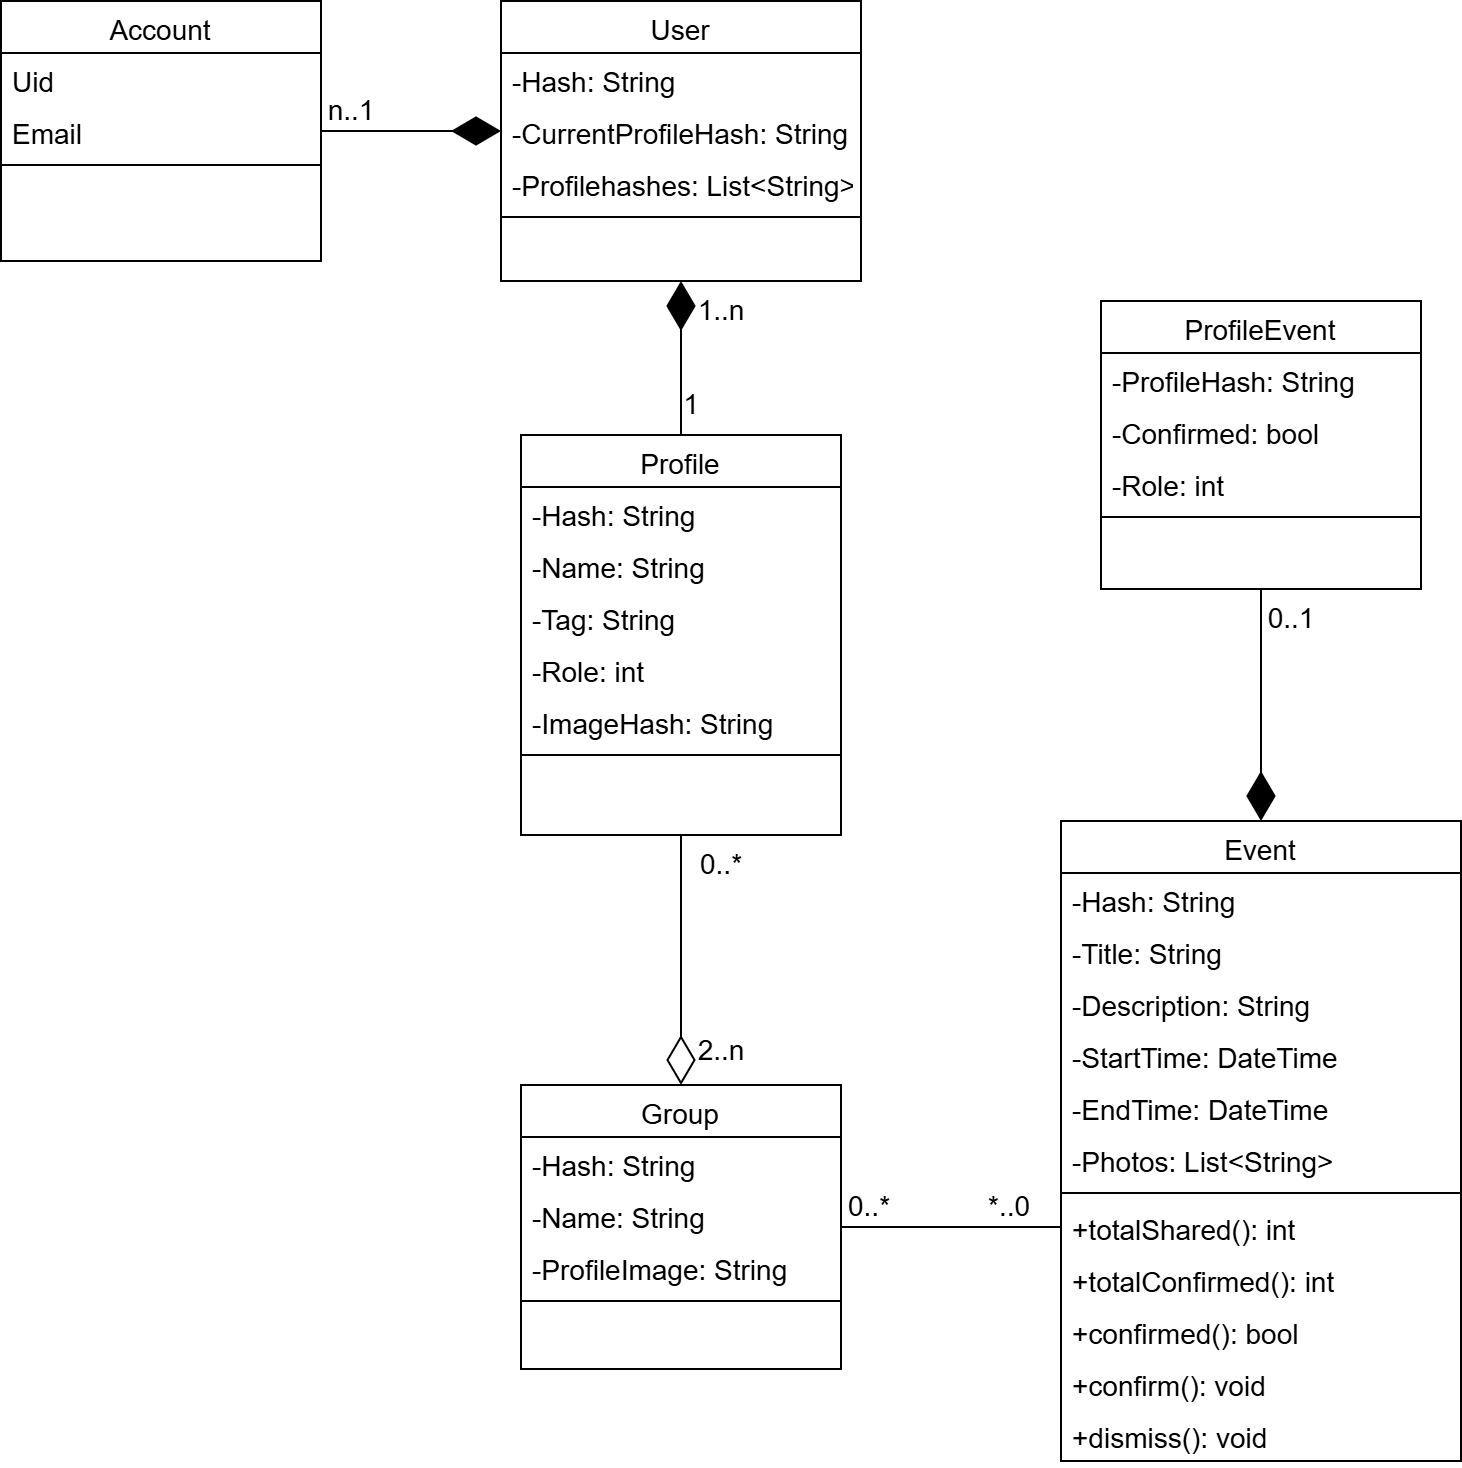

The diagram above was exported from draw.io. Its source (the exported page's mxGraphModel, read from the mxfile embedded in the PNG):
<mxGraphModel dx="2420" dy="878" grid="1" gridSize="10" guides="1" tooltips="1" connect="1" arrows="1" fold="1" page="1" pageScale="1" pageWidth="827" pageHeight="1169" math="0" shadow="0">
  <root>
    <mxCell id="0" />
    <mxCell id="1" parent="0" />
    <mxCell id="LKvI3tK5rYRrz4UKOxzr-1" value="Event" style="swimlane;fontStyle=0;align=center;verticalAlign=top;childLayout=stackLayout;horizontal=1;startSize=26;horizontalStack=0;resizeParent=1;resizeLast=0;collapsible=1;marginBottom=0;rounded=0;shadow=0;strokeWidth=1;fontSize=14;" parent="1" vertex="1">
      <mxGeometry x="-270" y="450" width="200" height="320" as="geometry">
        <mxRectangle x="230" y="140" width="160" height="26" as="alternateBounds" />
      </mxGeometry>
    </mxCell>
    <mxCell id="Pw_wwTcXJaIxe1h2iwm2-3" value="-Hash: String" style="text;align=left;verticalAlign=top;spacingLeft=4;spacingRight=4;overflow=hidden;rotatable=0;points=[[0,0.5],[1,0.5]];portConstraint=eastwest;rounded=0;shadow=0;html=0;fontSize=14;" vertex="1" parent="LKvI3tK5rYRrz4UKOxzr-1">
      <mxGeometry y="26" width="200" height="26" as="geometry" />
    </mxCell>
    <mxCell id="LKvI3tK5rYRrz4UKOxzr-6" value="-Title: String" style="text;align=left;verticalAlign=top;spacingLeft=4;spacingRight=4;overflow=hidden;rotatable=0;points=[[0,0.5],[1,0.5]];portConstraint=eastwest;rounded=0;shadow=0;html=0;fontSize=14;" parent="LKvI3tK5rYRrz4UKOxzr-1" vertex="1">
      <mxGeometry y="52" width="200" height="26" as="geometry" />
    </mxCell>
    <mxCell id="LKvI3tK5rYRrz4UKOxzr-7" value="-Description: String" style="text;align=left;verticalAlign=top;spacingLeft=4;spacingRight=4;overflow=hidden;rotatable=0;points=[[0,0.5],[1,0.5]];portConstraint=eastwest;rounded=0;shadow=0;html=0;fontSize=14;" parent="LKvI3tK5rYRrz4UKOxzr-1" vertex="1">
      <mxGeometry y="78" width="200" height="26" as="geometry" />
    </mxCell>
    <mxCell id="LKvI3tK5rYRrz4UKOxzr-8" value="-StartTime: DateTime" style="text;align=left;verticalAlign=top;spacingLeft=4;spacingRight=4;overflow=hidden;rotatable=0;points=[[0,0.5],[1,0.5]];portConstraint=eastwest;rounded=0;shadow=0;html=0;fontSize=14;" parent="LKvI3tK5rYRrz4UKOxzr-1" vertex="1">
      <mxGeometry y="104" width="200" height="26" as="geometry" />
    </mxCell>
    <mxCell id="LKvI3tK5rYRrz4UKOxzr-9" value="-EndTime: DateTime" style="text;align=left;verticalAlign=top;spacingLeft=4;spacingRight=4;overflow=hidden;rotatable=0;points=[[0,0.5],[1,0.5]];portConstraint=eastwest;rounded=0;shadow=0;html=0;fontSize=14;" parent="LKvI3tK5rYRrz4UKOxzr-1" vertex="1">
      <mxGeometry y="130" width="200" height="26" as="geometry" />
    </mxCell>
    <mxCell id="LKvI3tK5rYRrz4UKOxzr-12" value="-Photos: List&lt;String&gt;" style="text;align=left;verticalAlign=top;spacingLeft=4;spacingRight=4;overflow=hidden;rotatable=0;points=[[0,0.5],[1,0.5]];portConstraint=eastwest;rounded=0;shadow=0;html=0;fontSize=14;" parent="LKvI3tK5rYRrz4UKOxzr-1" vertex="1">
      <mxGeometry y="156" width="200" height="26" as="geometry" />
    </mxCell>
    <mxCell id="LKvI3tK5rYRrz4UKOxzr-14" value="" style="line;html=1;strokeWidth=1;align=left;verticalAlign=middle;spacingTop=-1;spacingLeft=3;spacingRight=3;rotatable=0;labelPosition=right;points=[];portConstraint=eastwest;fontSize=14;" parent="LKvI3tK5rYRrz4UKOxzr-1" vertex="1">
      <mxGeometry y="182" width="200" height="8" as="geometry" />
    </mxCell>
    <mxCell id="Pw_wwTcXJaIxe1h2iwm2-4" value="+totalShared(): int" style="text;align=left;verticalAlign=top;spacingLeft=4;spacingRight=4;overflow=hidden;rotatable=0;points=[[0,0.5],[1,0.5]];portConstraint=eastwest;rounded=0;shadow=0;html=0;fontSize=14;" vertex="1" parent="LKvI3tK5rYRrz4UKOxzr-1">
      <mxGeometry y="190" width="200" height="26" as="geometry" />
    </mxCell>
    <mxCell id="Pw_wwTcXJaIxe1h2iwm2-5" value="+totalConfirmed(): int" style="text;align=left;verticalAlign=top;spacingLeft=4;spacingRight=4;overflow=hidden;rotatable=0;points=[[0,0.5],[1,0.5]];portConstraint=eastwest;rounded=0;shadow=0;html=0;fontSize=14;" vertex="1" parent="LKvI3tK5rYRrz4UKOxzr-1">
      <mxGeometry y="216" width="200" height="26" as="geometry" />
    </mxCell>
    <mxCell id="Pw_wwTcXJaIxe1h2iwm2-6" value="+confirmed(): bool" style="text;align=left;verticalAlign=top;spacingLeft=4;spacingRight=4;overflow=hidden;rotatable=0;points=[[0,0.5],[1,0.5]];portConstraint=eastwest;rounded=0;shadow=0;html=0;fontSize=14;" vertex="1" parent="LKvI3tK5rYRrz4UKOxzr-1">
      <mxGeometry y="242" width="200" height="26" as="geometry" />
    </mxCell>
    <mxCell id="Pw_wwTcXJaIxe1h2iwm2-7" value="+confirm(): void" style="text;align=left;verticalAlign=top;spacingLeft=4;spacingRight=4;overflow=hidden;rotatable=0;points=[[0,0.5],[1,0.5]];portConstraint=eastwest;rounded=0;shadow=0;html=0;fontSize=14;" vertex="1" parent="LKvI3tK5rYRrz4UKOxzr-1">
      <mxGeometry y="268" width="200" height="26" as="geometry" />
    </mxCell>
    <mxCell id="Pw_wwTcXJaIxe1h2iwm2-8" value="+dismiss(): void" style="text;align=left;verticalAlign=top;spacingLeft=4;spacingRight=4;overflow=hidden;rotatable=0;points=[[0,0.5],[1,0.5]];portConstraint=eastwest;rounded=0;shadow=0;html=0;fontSize=14;" vertex="1" parent="LKvI3tK5rYRrz4UKOxzr-1">
      <mxGeometry y="294" width="200" height="26" as="geometry" />
    </mxCell>
    <mxCell id="LKvI3tK5rYRrz4UKOxzr-15" value="Account" style="swimlane;fontStyle=0;align=center;verticalAlign=top;childLayout=stackLayout;horizontal=1;startSize=26;horizontalStack=0;resizeParent=1;resizeLast=0;collapsible=1;marginBottom=0;rounded=0;shadow=0;strokeWidth=1;fontSize=14;" parent="1" vertex="1">
      <mxGeometry x="-800" y="40" width="160" height="130" as="geometry">
        <mxRectangle x="550" y="140" width="160" height="26" as="alternateBounds" />
      </mxGeometry>
    </mxCell>
    <mxCell id="LKvI3tK5rYRrz4UKOxzr-17" value="Uid" style="text;align=left;verticalAlign=top;spacingLeft=4;spacingRight=4;overflow=hidden;rotatable=0;points=[[0,0.5],[1,0.5]];portConstraint=eastwest;rounded=0;shadow=0;html=0;fontSize=14;" parent="LKvI3tK5rYRrz4UKOxzr-15" vertex="1">
      <mxGeometry y="26" width="160" height="26" as="geometry" />
    </mxCell>
    <mxCell id="LKvI3tK5rYRrz4UKOxzr-18" value="Email" style="text;align=left;verticalAlign=top;spacingLeft=4;spacingRight=4;overflow=hidden;rotatable=0;points=[[0,0.5],[1,0.5]];portConstraint=eastwest;rounded=0;shadow=0;html=0;fontSize=14;" parent="LKvI3tK5rYRrz4UKOxzr-15" vertex="1">
      <mxGeometry y="52" width="160" height="26" as="geometry" />
    </mxCell>
    <mxCell id="LKvI3tK5rYRrz4UKOxzr-21" value="" style="line;html=1;strokeWidth=1;align=left;verticalAlign=middle;spacingTop=-1;spacingLeft=3;spacingRight=3;rotatable=0;labelPosition=right;points=[];portConstraint=eastwest;fontSize=14;" parent="LKvI3tK5rYRrz4UKOxzr-15" vertex="1">
      <mxGeometry y="78" width="160" height="8" as="geometry" />
    </mxCell>
    <mxCell id="LKvI3tK5rYRrz4UKOxzr-22" value="User" style="swimlane;fontStyle=0;align=center;verticalAlign=top;childLayout=stackLayout;horizontal=1;startSize=26;horizontalStack=0;resizeParent=1;resizeLast=0;collapsible=1;marginBottom=0;rounded=0;shadow=0;strokeWidth=1;fontSize=14;" parent="1" vertex="1">
      <mxGeometry x="-550" y="40" width="180" height="140" as="geometry">
        <mxRectangle x="550" y="140" width="160" height="26" as="alternateBounds" />
      </mxGeometry>
    </mxCell>
    <mxCell id="LKvI3tK5rYRrz4UKOxzr-24" value="-Hash: String" style="text;align=left;verticalAlign=top;spacingLeft=4;spacingRight=4;overflow=hidden;rotatable=0;points=[[0,0.5],[1,0.5]];portConstraint=eastwest;rounded=0;shadow=0;html=0;fontSize=14;" parent="LKvI3tK5rYRrz4UKOxzr-22" vertex="1">
      <mxGeometry y="26" width="180" height="26" as="geometry" />
    </mxCell>
    <mxCell id="ZK-TR__UDdVQtmGzN9ZT-1" value="-CurrentProfileHash: String" style="text;align=left;verticalAlign=top;spacingLeft=4;spacingRight=4;overflow=hidden;rotatable=0;points=[[0,0.5],[1,0.5]];portConstraint=eastwest;rounded=0;shadow=0;html=0;fontSize=14;" parent="LKvI3tK5rYRrz4UKOxzr-22" vertex="1">
      <mxGeometry y="52" width="180" height="26" as="geometry" />
    </mxCell>
    <mxCell id="JyUAmmQP5AHGo5wzwjd6-3" value="-Profilehashes: List&lt;String&gt;" style="text;align=left;verticalAlign=top;spacingLeft=4;spacingRight=4;overflow=hidden;rotatable=0;points=[[0,0.5],[1,0.5]];portConstraint=eastwest;rounded=0;shadow=0;html=0;fontSize=14;" parent="LKvI3tK5rYRrz4UKOxzr-22" vertex="1">
      <mxGeometry y="78" width="180" height="26" as="geometry" />
    </mxCell>
    <mxCell id="LKvI3tK5rYRrz4UKOxzr-28" value="" style="line;html=1;strokeWidth=1;align=left;verticalAlign=middle;spacingTop=-1;spacingLeft=3;spacingRight=3;rotatable=0;labelPosition=right;points=[];portConstraint=eastwest;fontSize=14;" parent="LKvI3tK5rYRrz4UKOxzr-22" vertex="1">
      <mxGeometry y="104" width="180" height="8" as="geometry" />
    </mxCell>
    <mxCell id="LKvI3tK5rYRrz4UKOxzr-29" value="" style="endArrow=diamondThin;html=1;rounded=0;entryX=0;entryY=0.5;entryDx=0;entryDy=0;endFill=1;startSize=22;endSize=22;exitX=1;exitY=0.5;exitDx=0;exitDy=0;fontSize=14;" parent="1" source="LKvI3tK5rYRrz4UKOxzr-15" edge="1" target="ZK-TR__UDdVQtmGzN9ZT-1">
      <mxGeometry width="50" height="50" relative="1" as="geometry">
        <mxPoint x="-630" y="180" as="sourcePoint" />
        <mxPoint x="-550" y="147" as="targetPoint" />
      </mxGeometry>
    </mxCell>
    <mxCell id="LKvI3tK5rYRrz4UKOxzr-30" value="Profile" style="swimlane;fontStyle=0;align=center;verticalAlign=top;childLayout=stackLayout;horizontal=1;startSize=26;horizontalStack=0;resizeParent=1;resizeLast=0;collapsible=1;marginBottom=0;rounded=0;shadow=0;strokeWidth=1;fontSize=14;" parent="1" vertex="1">
      <mxGeometry x="-540" y="257" width="160" height="200" as="geometry">
        <mxRectangle x="550" y="140" width="160" height="26" as="alternateBounds" />
      </mxGeometry>
    </mxCell>
    <mxCell id="Pw_wwTcXJaIxe1h2iwm2-1" value="-Hash: String" style="text;align=left;verticalAlign=top;spacingLeft=4;spacingRight=4;overflow=hidden;rotatable=0;points=[[0,0.5],[1,0.5]];portConstraint=eastwest;rounded=0;shadow=0;html=0;fontSize=14;" vertex="1" parent="LKvI3tK5rYRrz4UKOxzr-30">
      <mxGeometry y="26" width="160" height="26" as="geometry" />
    </mxCell>
    <mxCell id="jAn_vEaDykrgjQNVvGcv-5" value="-Name: String" style="text;align=left;verticalAlign=top;spacingLeft=4;spacingRight=4;overflow=hidden;rotatable=0;points=[[0,0.5],[1,0.5]];portConstraint=eastwest;rounded=0;shadow=0;html=0;fontSize=14;" parent="LKvI3tK5rYRrz4UKOxzr-30" vertex="1">
      <mxGeometry y="52" width="160" height="26" as="geometry" />
    </mxCell>
    <mxCell id="ZizUuOOTUGZBV8SX90DH-1" value="-Tag: String" style="text;align=left;verticalAlign=top;spacingLeft=4;spacingRight=4;overflow=hidden;rotatable=0;points=[[0,0.5],[1,0.5]];portConstraint=eastwest;rounded=0;shadow=0;html=0;fontSize=14;" parent="LKvI3tK5rYRrz4UKOxzr-30" vertex="1">
      <mxGeometry y="78" width="160" height="26" as="geometry" />
    </mxCell>
    <mxCell id="LKvI3tK5rYRrz4UKOxzr-111" value="-Role: int" style="text;align=left;verticalAlign=top;spacingLeft=4;spacingRight=4;overflow=hidden;rotatable=0;points=[[0,0.5],[1,0.5]];portConstraint=eastwest;rounded=0;shadow=0;html=0;fontSize=14;" parent="LKvI3tK5rYRrz4UKOxzr-30" vertex="1">
      <mxGeometry y="104" width="160" height="26" as="geometry" />
    </mxCell>
    <mxCell id="megg_0rLHMBwFT1uYNhV-18" value="-ImageHash: String" style="text;align=left;verticalAlign=top;spacingLeft=4;spacingRight=4;overflow=hidden;rotatable=0;points=[[0,0.5],[1,0.5]];portConstraint=eastwest;rounded=0;shadow=0;html=0;fontSize=14;" parent="LKvI3tK5rYRrz4UKOxzr-30" vertex="1">
      <mxGeometry y="130" width="160" height="26" as="geometry" />
    </mxCell>
    <mxCell id="LKvI3tK5rYRrz4UKOxzr-35" value="" style="line;html=1;strokeWidth=1;align=left;verticalAlign=middle;spacingTop=-1;spacingLeft=3;spacingRight=3;rotatable=0;labelPosition=right;points=[];portConstraint=eastwest;fontSize=14;" parent="LKvI3tK5rYRrz4UKOxzr-30" vertex="1">
      <mxGeometry y="156" width="160" height="8" as="geometry" />
    </mxCell>
    <mxCell id="LKvI3tK5rYRrz4UKOxzr-61" value="n..1" style="text;html=1;align=center;verticalAlign=middle;resizable=0;points=[];autosize=1;strokeColor=none;fillColor=none;fontSize=14;" parent="1" vertex="1">
      <mxGeometry x="-650" y="80" width="50" height="30" as="geometry" />
    </mxCell>
    <mxCell id="LKvI3tK5rYRrz4UKOxzr-62" value="1..n" style="text;html=1;align=center;verticalAlign=middle;resizable=0;points=[];autosize=1;strokeColor=none;fillColor=none;fontSize=14;" parent="1" vertex="1">
      <mxGeometry x="-465" y="180" width="50" height="30" as="geometry" />
    </mxCell>
    <mxCell id="LKvI3tK5rYRrz4UKOxzr-75" value="Group" style="swimlane;fontStyle=0;align=center;verticalAlign=top;childLayout=stackLayout;horizontal=1;startSize=26;horizontalStack=0;resizeParent=1;resizeLast=0;collapsible=1;marginBottom=0;rounded=0;shadow=0;strokeWidth=1;fontSize=14;" parent="1" vertex="1">
      <mxGeometry x="-540" y="582" width="160" height="142" as="geometry">
        <mxRectangle x="550" y="140" width="160" height="26" as="alternateBounds" />
      </mxGeometry>
    </mxCell>
    <mxCell id="Pw_wwTcXJaIxe1h2iwm2-12" value="-Hash: String" style="text;align=left;verticalAlign=top;spacingLeft=4;spacingRight=4;overflow=hidden;rotatable=0;points=[[0,0.5],[1,0.5]];portConstraint=eastwest;rounded=0;shadow=0;html=0;fontSize=14;" vertex="1" parent="LKvI3tK5rYRrz4UKOxzr-75">
      <mxGeometry y="26" width="160" height="26" as="geometry" />
    </mxCell>
    <mxCell id="Pw_wwTcXJaIxe1h2iwm2-11" value="-Name: String" style="text;align=left;verticalAlign=top;spacingLeft=4;spacingRight=4;overflow=hidden;rotatable=0;points=[[0,0.5],[1,0.5]];portConstraint=eastwest;rounded=0;shadow=0;html=0;fontSize=14;" vertex="1" parent="LKvI3tK5rYRrz4UKOxzr-75">
      <mxGeometry y="52" width="160" height="26" as="geometry" />
    </mxCell>
    <mxCell id="jAn_vEaDykrgjQNVvGcv-3" value="-ProfileImage: String" style="text;align=left;verticalAlign=top;spacingLeft=4;spacingRight=4;overflow=hidden;rotatable=0;points=[[0,0.5],[1,0.5]];portConstraint=eastwest;rounded=0;shadow=0;html=0;fontSize=14;" parent="LKvI3tK5rYRrz4UKOxzr-75" vertex="1">
      <mxGeometry y="78" width="160" height="26" as="geometry" />
    </mxCell>
    <mxCell id="LKvI3tK5rYRrz4UKOxzr-79" value="" style="line;html=1;strokeWidth=1;align=left;verticalAlign=middle;spacingTop=-1;spacingLeft=3;spacingRight=3;rotatable=0;labelPosition=right;points=[];portConstraint=eastwest;fontSize=14;" parent="LKvI3tK5rYRrz4UKOxzr-75" vertex="1">
      <mxGeometry y="104" width="160" height="8" as="geometry" />
    </mxCell>
    <mxCell id="LKvI3tK5rYRrz4UKOxzr-82" value="2..n" style="text;html=1;align=center;verticalAlign=middle;resizable=0;points=[];autosize=1;strokeColor=none;fillColor=none;fontSize=14;" parent="1" vertex="1">
      <mxGeometry x="-465" y="550" width="50" height="30" as="geometry" />
    </mxCell>
    <mxCell id="LKvI3tK5rYRrz4UKOxzr-112" value="ProfileEvent" style="swimlane;fontStyle=0;align=center;verticalAlign=top;childLayout=stackLayout;horizontal=1;startSize=26;horizontalStack=0;resizeParent=1;resizeLast=0;collapsible=1;marginBottom=0;rounded=0;shadow=0;strokeWidth=1;fontSize=14;" parent="1" vertex="1">
      <mxGeometry x="-250" y="190" width="160" height="144" as="geometry">
        <mxRectangle x="550" y="140" width="160" height="26" as="alternateBounds" />
      </mxGeometry>
    </mxCell>
    <mxCell id="LKvI3tK5rYRrz4UKOxzr-114" value="-ProfileHash: String" style="text;align=left;verticalAlign=top;spacingLeft=4;spacingRight=4;overflow=hidden;rotatable=0;points=[[0,0.5],[1,0.5]];portConstraint=eastwest;rounded=0;shadow=0;html=0;fontSize=14;" parent="LKvI3tK5rYRrz4UKOxzr-112" vertex="1">
      <mxGeometry y="26" width="160" height="26" as="geometry" />
    </mxCell>
    <mxCell id="u-NeZJRzVATyWrktSeE0-1" value="-Confirmed: bool" style="text;align=left;verticalAlign=top;spacingLeft=4;spacingRight=4;overflow=hidden;rotatable=0;points=[[0,0.5],[1,0.5]];portConstraint=eastwest;rounded=0;shadow=0;html=0;fontSize=14;" parent="LKvI3tK5rYRrz4UKOxzr-112" vertex="1">
      <mxGeometry y="52" width="160" height="26" as="geometry" />
    </mxCell>
    <mxCell id="LKvI3tK5rYRrz4UKOxzr-120" value="-Role: int" style="text;align=left;verticalAlign=top;spacingLeft=4;spacingRight=4;overflow=hidden;rotatable=0;points=[[0,0.5],[1,0.5]];portConstraint=eastwest;rounded=0;shadow=0;html=0;fontSize=14;" parent="LKvI3tK5rYRrz4UKOxzr-112" vertex="1">
      <mxGeometry y="78" width="160" height="26" as="geometry" />
    </mxCell>
    <mxCell id="LKvI3tK5rYRrz4UKOxzr-116" value="" style="line;html=1;strokeWidth=1;align=left;verticalAlign=middle;spacingTop=-1;spacingLeft=3;spacingRight=3;rotatable=0;labelPosition=right;points=[];portConstraint=eastwest;fontSize=14;" parent="LKvI3tK5rYRrz4UKOxzr-112" vertex="1">
      <mxGeometry y="104" width="160" height="8" as="geometry" />
    </mxCell>
    <mxCell id="-kdbokq3fgxTC-LOGOki-12" value="" style="endArrow=none;html=1;rounded=0;entryX=0;entryY=0.5;entryDx=0;entryDy=0;exitX=1;exitY=0.5;exitDx=0;exitDy=0;endFill=0;startSize=22;endSize=22;startFill=0;fontSize=14;" parent="1" source="LKvI3tK5rYRrz4UKOxzr-75" target="Pw_wwTcXJaIxe1h2iwm2-4" edge="1">
      <mxGeometry width="50" height="50" relative="1" as="geometry">
        <mxPoint x="-380" y="663" as="sourcePoint" />
        <mxPoint x="-80" y="530" as="targetPoint" />
      </mxGeometry>
    </mxCell>
    <mxCell id="-kdbokq3fgxTC-LOGOki-13" value="0..1" style="text;html=1;align=center;verticalAlign=middle;resizable=0;points=[];autosize=1;strokeColor=none;fillColor=none;fontSize=14;" parent="1" vertex="1">
      <mxGeometry x="-180" y="334" width="50" height="30" as="geometry" />
    </mxCell>
    <mxCell id="-kdbokq3fgxTC-LOGOki-14" value="0..*" style="text;html=1;align=center;verticalAlign=middle;resizable=0;points=[];autosize=1;strokeColor=none;fillColor=none;fontSize=14;" parent="1" vertex="1">
      <mxGeometry x="-386" y="628" width="40" height="30" as="geometry" />
    </mxCell>
    <mxCell id="megg_0rLHMBwFT1uYNhV-2" value="1" style="text;html=1;align=center;verticalAlign=middle;resizable=0;points=[];autosize=1;strokeColor=none;fillColor=none;fontSize=14;" parent="1" vertex="1">
      <mxGeometry x="-470" y="227" width="30" height="30" as="geometry" />
    </mxCell>
    <mxCell id="megg_0rLHMBwFT1uYNhV-3" value="" style="endArrow=none;html=1;rounded=0;exitX=0.5;exitY=0;exitDx=0;exitDy=0;entryX=0.5;entryY=1;entryDx=0;entryDy=0;endFill=0;startFill=0;startArrow=diamondThin;startSize=22;endSize=22;fontSize=14;" parent="1" source="LKvI3tK5rYRrz4UKOxzr-75" target="LKvI3tK5rYRrz4UKOxzr-30" edge="1">
      <mxGeometry width="50" height="50" relative="1" as="geometry">
        <mxPoint x="-460" y="290" as="sourcePoint" />
        <mxPoint x="-130" y="220" as="targetPoint" />
      </mxGeometry>
    </mxCell>
    <mxCell id="megg_0rLHMBwFT1uYNhV-4" value="0..*" style="text;html=1;align=center;verticalAlign=middle;resizable=0;points=[];autosize=1;strokeColor=none;fillColor=none;fontSize=14;" parent="1" vertex="1">
      <mxGeometry x="-460" y="457" width="40" height="30" as="geometry" />
    </mxCell>
    <mxCell id="megg_0rLHMBwFT1uYNhV-5" value="" style="endArrow=diamondThin;html=1;rounded=0;entryX=0.5;entryY=0;entryDx=0;entryDy=0;exitX=0.5;exitY=1;exitDx=0;exitDy=0;endSize=22;startSize=22;endFill=1;fontSize=14;" parent="1" source="LKvI3tK5rYRrz4UKOxzr-112" target="LKvI3tK5rYRrz4UKOxzr-1" edge="1">
      <mxGeometry width="50" height="50" relative="1" as="geometry">
        <mxPoint x="-130" y="295" as="sourcePoint" />
        <mxPoint x="-40" y="150" as="targetPoint" />
      </mxGeometry>
    </mxCell>
    <mxCell id="6TWHZGZuXyeY80JgS3KK-2" value="" style="endArrow=diamondThin;html=1;rounded=0;exitX=0.5;exitY=0;exitDx=0;exitDy=0;entryX=0.5;entryY=1;entryDx=0;entryDy=0;endFill=1;endSize=22;startSize=22;fontSize=14;" parent="1" source="LKvI3tK5rYRrz4UKOxzr-30" target="LKvI3tK5rYRrz4UKOxzr-22" edge="1">
      <mxGeometry width="50" height="50" relative="1" as="geometry">
        <mxPoint x="-470" y="257" as="sourcePoint" />
        <mxPoint x="-470" y="203" as="targetPoint" />
      </mxGeometry>
    </mxCell>
    <mxCell id="Pw_wwTcXJaIxe1h2iwm2-9" value="*..0" style="text;html=1;align=center;verticalAlign=middle;resizable=0;points=[];autosize=1;strokeColor=none;fillColor=none;fontSize=14;" vertex="1" parent="1">
      <mxGeometry x="-316" y="628" width="40" height="30" as="geometry" />
    </mxCell>
  </root>
</mxGraphModel>